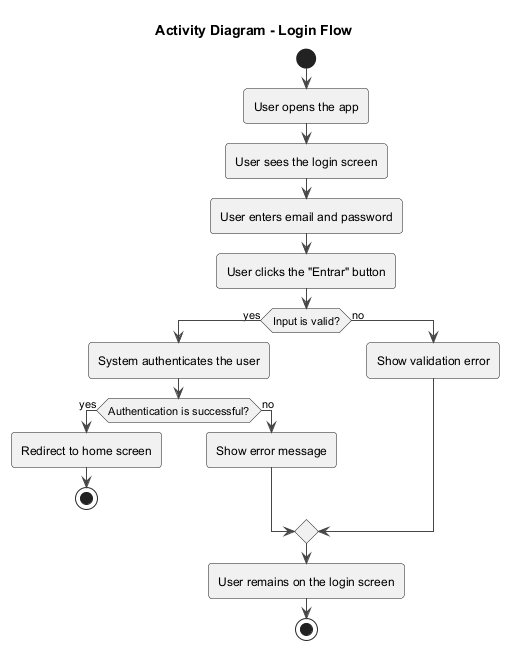

The diagram above was rendered by PlantUML. Its source (embedded in the PNG):
@startuml
!theme vibrant
title Activity Diagram - Login Flow

start
:User opens the app;
:User sees the login screen;
:User enters email and password;
:User clicks the "Entrar" button;

if (Input is valid?) then (yes)
  :System authenticates the user;
  if (Authentication is successful?) then (yes)
    :Redirect to home screen;
    stop
  else (no)
    :Show error message;
  endif
else (no)
  :Show validation error;
endif

:User remains on the login screen;

stop

@enduml